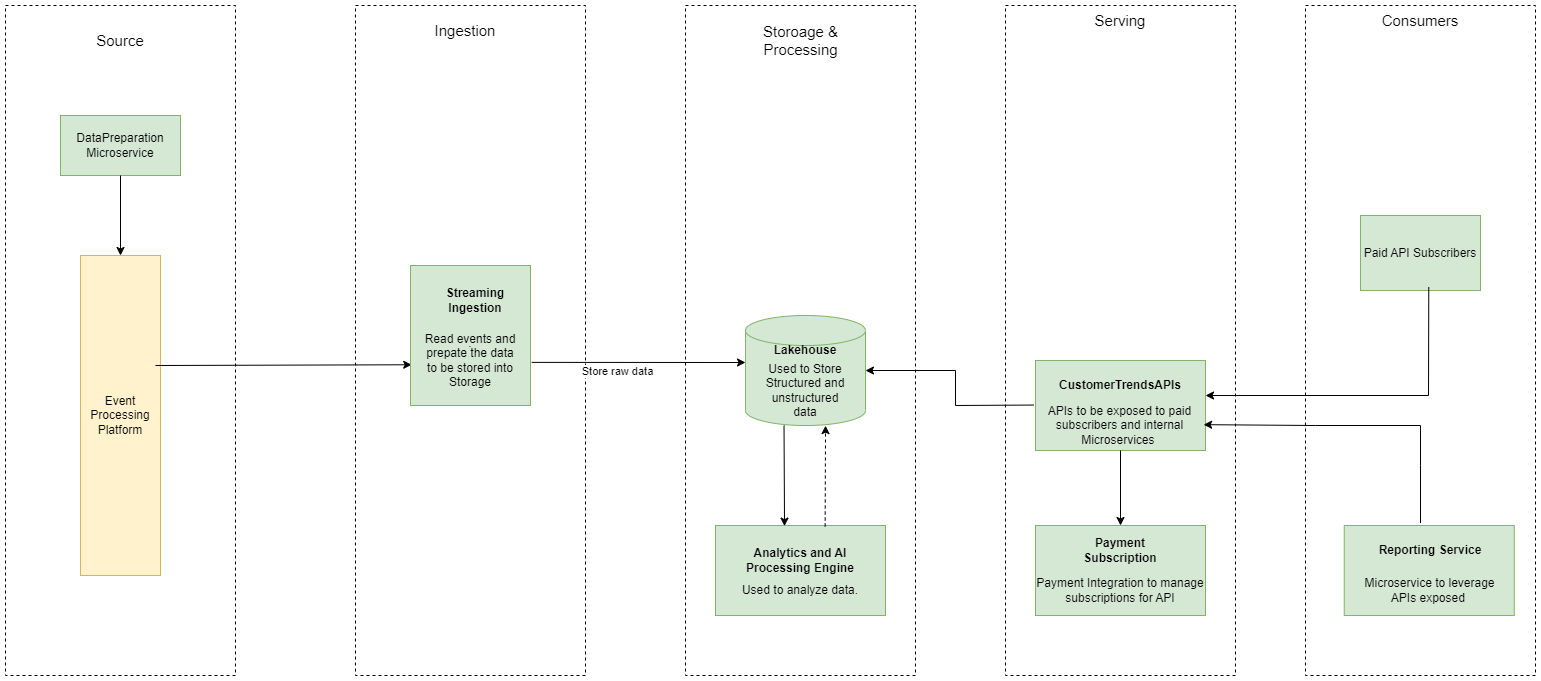

The diagram above was exported from draw.io. Its source (the exported page's mxGraphModel, read from the mxfile embedded in the PNG):
<mxGraphModel dx="1560" dy="1008" grid="1" gridSize="10" guides="1" tooltips="1" connect="1" arrows="1" fold="1" page="1" pageScale="1" pageWidth="850" pageHeight="1100" math="0" shadow="0">
  <root>
    <mxCell id="0" />
    <mxCell id="1" parent="0" />
    <mxCell id="sLRXucy3f7uJR0IRpUES-100" value="" style="rounded=0;whiteSpace=wrap;html=1;fillColor=#d5e8d4;strokeColor=#82b366;" vertex="1" parent="1">
      <mxGeometry x="1518.75" y="560" width="170" height="90" as="geometry" />
    </mxCell>
    <mxCell id="sLRXucy3f7uJR0IRpUES-84" value="" style="rounded=0;whiteSpace=wrap;html=1;dashed=1;fillColor=none;" vertex="1" parent="1">
      <mxGeometry x="1480" y="40" width="230" height="670" as="geometry" />
    </mxCell>
    <mxCell id="sLRXucy3f7uJR0IRpUES-5" value="" style="rounded=0;whiteSpace=wrap;html=1;dashed=1;fillColor=none;" vertex="1" parent="1">
      <mxGeometry x="530" y="40" width="230" height="670" as="geometry" />
    </mxCell>
    <mxCell id="sLRXucy3f7uJR0IRpUES-1" value="" style="rounded=0;whiteSpace=wrap;html=1;dashed=1;fillColor=none;" vertex="1" parent="1">
      <mxGeometry x="180" y="40" width="230" height="670" as="geometry" />
    </mxCell>
    <mxCell id="sLRXucy3f7uJR0IRpUES-2" value="Source" style="text;html=1;strokeColor=none;fillColor=none;align=center;verticalAlign=middle;whiteSpace=wrap;rounded=0;fontSize=15;" vertex="1" parent="1">
      <mxGeometry x="265" y="60" width="60" height="30" as="geometry" />
    </mxCell>
    <mxCell id="sLRXucy3f7uJR0IRpUES-6" value="" style="rounded=0;whiteSpace=wrap;html=1;dashed=1;fillColor=none;" vertex="1" parent="1">
      <mxGeometry x="860" y="40" width="230" height="670" as="geometry" />
    </mxCell>
    <mxCell id="sLRXucy3f7uJR0IRpUES-11" value="DataPreparation&lt;br&gt;Microservice" style="rounded=0;whiteSpace=wrap;html=1;fillColor=#d5e8d4;strokeColor=#82b366;" vertex="1" parent="1">
      <mxGeometry x="235" y="150" width="120" height="60" as="geometry" />
    </mxCell>
    <mxCell id="sLRXucy3f7uJR0IRpUES-13" value="Event Processing Platform" style="rounded=0;whiteSpace=wrap;html=1;fillColor=#fff2cc;strokeColor=#d6b656;" vertex="1" parent="1">
      <mxGeometry x="255" y="290" width="80" height="320" as="geometry" />
    </mxCell>
    <mxCell id="sLRXucy3f7uJR0IRpUES-14" value="" style="endArrow=classic;html=1;rounded=0;exitX=0.5;exitY=1;exitDx=0;exitDy=0;entryX=0.5;entryY=0;entryDx=0;entryDy=0;" edge="1" parent="1" source="sLRXucy3f7uJR0IRpUES-11" target="sLRXucy3f7uJR0IRpUES-13">
      <mxGeometry width="50" height="50" relative="1" as="geometry">
        <mxPoint x="510" y="370" as="sourcePoint" />
        <mxPoint x="560" y="320" as="targetPoint" />
      </mxGeometry>
    </mxCell>
    <mxCell id="sLRXucy3f7uJR0IRpUES-15" value="" style="endArrow=classic;html=1;rounded=0;entryX=0.01;entryY=0.709;entryDx=0;entryDy=0;entryPerimeter=0;" edge="1" parent="1" target="sLRXucy3f7uJR0IRpUES-17">
      <mxGeometry width="50" height="50" relative="1" as="geometry">
        <mxPoint x="330" y="400" as="sourcePoint" />
        <mxPoint x="532.4600000000003" y="437.30999999999995" as="targetPoint" />
      </mxGeometry>
    </mxCell>
    <mxCell id="sLRXucy3f7uJR0IRpUES-16" value="Ingestion" style="text;html=1;strokeColor=none;fillColor=none;align=center;verticalAlign=middle;whiteSpace=wrap;rounded=0;fontSize=15;" vertex="1" parent="1">
      <mxGeometry x="610" y="50" width="60" height="30" as="geometry" />
    </mxCell>
    <mxCell id="sLRXucy3f7uJR0IRpUES-17" value="&lt;br&gt;." style="rounded=0;whiteSpace=wrap;html=1;fillColor=#d5e8d4;strokeColor=#82b366;" vertex="1" parent="1">
      <mxGeometry x="585" y="300" width="120" height="140" as="geometry" />
    </mxCell>
    <mxCell id="sLRXucy3f7uJR0IRpUES-18" value="Read events and prepate the data to be stored into Storage" style="text;html=1;strokeColor=none;fillColor=none;align=center;verticalAlign=middle;whiteSpace=wrap;rounded=0;" vertex="1" parent="1">
      <mxGeometry x="595" y="380" width="100" height="30" as="geometry" />
    </mxCell>
    <mxCell id="sLRXucy3f7uJR0IRpUES-19" value="&lt;b&gt;Streaming Ingestion&lt;/b&gt;" style="text;html=1;strokeColor=none;fillColor=none;align=center;verticalAlign=middle;whiteSpace=wrap;rounded=0;" vertex="1" parent="1">
      <mxGeometry x="620" y="320" width="60" height="30" as="geometry" />
    </mxCell>
    <mxCell id="sLRXucy3f7uJR0IRpUES-21" value="" style="shape=cylinder3;whiteSpace=wrap;html=1;boundedLbl=1;backgroundOutline=1;size=15;fillColor=#d5e8d4;strokeColor=#82b366;" vertex="1" parent="1">
      <mxGeometry x="920" y="350" width="120" height="110" as="geometry" />
    </mxCell>
    <mxCell id="sLRXucy3f7uJR0IRpUES-24" value="" style="endArrow=classic;html=1;rounded=0;exitX=1.01;exitY=0.692;exitDx=0;exitDy=0;exitPerimeter=0;" edge="1" parent="1" source="sLRXucy3f7uJR0IRpUES-17">
      <mxGeometry width="50" height="50" relative="1" as="geometry">
        <mxPoint x="660" y="370" as="sourcePoint" />
        <mxPoint x="920" y="397" as="targetPoint" />
      </mxGeometry>
    </mxCell>
    <mxCell id="sLRXucy3f7uJR0IRpUES-25" value="Store raw data" style="edgeLabel;html=1;align=center;verticalAlign=middle;resizable=0;points=[];" vertex="1" connectable="0" parent="sLRXucy3f7uJR0IRpUES-24">
      <mxGeometry x="-0.1953" y="-8" relative="1" as="geometry">
        <mxPoint x="-1" as="offset" />
      </mxGeometry>
    </mxCell>
    <mxCell id="sLRXucy3f7uJR0IRpUES-26" value="Storoage &amp;amp; Processing" style="text;html=1;strokeColor=none;fillColor=none;align=center;verticalAlign=middle;whiteSpace=wrap;rounded=0;fontSize=15;" vertex="1" parent="1">
      <mxGeometry x="927.5" y="60" width="95" height="30" as="geometry" />
    </mxCell>
    <mxCell id="sLRXucy3f7uJR0IRpUES-29" value="" style="rounded=0;whiteSpace=wrap;html=1;fillColor=#d5e8d4;strokeColor=#82b366;" vertex="1" parent="1">
      <mxGeometry x="890" y="560" width="170" height="90" as="geometry" />
    </mxCell>
    <mxCell id="sLRXucy3f7uJR0IRpUES-35" value="Used to analyze data." style="text;html=1;strokeColor=none;fillColor=none;align=center;verticalAlign=middle;whiteSpace=wrap;rounded=0;" vertex="1" parent="1">
      <mxGeometry x="885" y="610" width="180" height="30" as="geometry" />
    </mxCell>
    <mxCell id="sLRXucy3f7uJR0IRpUES-36" value="Analytics and AI Processing Engine" style="text;html=1;strokeColor=none;fillColor=none;align=center;verticalAlign=middle;whiteSpace=wrap;rounded=0;fontStyle=1" vertex="1" parent="1">
      <mxGeometry x="915" y="580" width="120" height="30" as="geometry" />
    </mxCell>
    <mxCell id="sLRXucy3f7uJR0IRpUES-52" value="" style="rounded=0;whiteSpace=wrap;html=1;dashed=1;fillColor=none;" vertex="1" parent="1">
      <mxGeometry x="1180" y="40" width="230" height="670" as="geometry" />
    </mxCell>
    <mxCell id="sLRXucy3f7uJR0IRpUES-53" value="Serving" style="text;html=1;strokeColor=none;fillColor=none;align=center;verticalAlign=middle;whiteSpace=wrap;rounded=0;fontSize=15;" vertex="1" parent="1">
      <mxGeometry x="1265" y="40" width="60" height="30" as="geometry" />
    </mxCell>
    <mxCell id="sLRXucy3f7uJR0IRpUES-55" value="Used to Store Structured and unstructured data" style="text;html=1;strokeColor=none;fillColor=none;align=center;verticalAlign=middle;whiteSpace=wrap;rounded=0;" vertex="1" parent="1">
      <mxGeometry x="935" y="410" width="90" height="30" as="geometry" />
    </mxCell>
    <mxCell id="sLRXucy3f7uJR0IRpUES-56" value="Lakehouse" style="text;html=1;strokeColor=none;fillColor=none;align=center;verticalAlign=middle;whiteSpace=wrap;rounded=0;fontStyle=1" vertex="1" parent="1">
      <mxGeometry x="950" y="370" width="60" height="30" as="geometry" />
    </mxCell>
    <mxCell id="sLRXucy3f7uJR0IRpUES-65" value="" style="rounded=0;whiteSpace=wrap;html=1;fillColor=#d5e8d4;strokeColor=#82b366;" vertex="1" parent="1">
      <mxGeometry x="1210" y="395" width="170" height="90" as="geometry" />
    </mxCell>
    <mxCell id="sLRXucy3f7uJR0IRpUES-77" style="edgeStyle=orthogonalEdgeStyle;rounded=0;orthogonalLoop=1;jettySize=auto;html=1;entryX=0.5;entryY=0;entryDx=0;entryDy=0;exitX=0.5;exitY=1;exitDx=0;exitDy=0;" edge="1" parent="1" source="sLRXucy3f7uJR0IRpUES-65" target="sLRXucy3f7uJR0IRpUES-70">
      <mxGeometry relative="1" as="geometry">
        <mxPoint x="1295" y="490" as="sourcePoint" />
      </mxGeometry>
    </mxCell>
    <mxCell id="sLRXucy3f7uJR0IRpUES-66" value="APIs to be exposed to paid subscribers and internal Microservices&amp;nbsp;" style="text;html=1;strokeColor=none;fillColor=none;align=center;verticalAlign=middle;whiteSpace=wrap;rounded=0;" vertex="1" parent="1">
      <mxGeometry x="1217.5" y="445" width="152.5" height="30" as="geometry" />
    </mxCell>
    <mxCell id="sLRXucy3f7uJR0IRpUES-67" value="CustomerTrendsAPIs" style="text;html=1;strokeColor=none;fillColor=none;align=center;verticalAlign=middle;whiteSpace=wrap;rounded=0;fontStyle=1" vertex="1" parent="1">
      <mxGeometry x="1235" y="405" width="120" height="30" as="geometry" />
    </mxCell>
    <mxCell id="sLRXucy3f7uJR0IRpUES-70" value="" style="rounded=0;whiteSpace=wrap;html=1;fillColor=#d5e8d4;strokeColor=#82b366;" vertex="1" parent="1">
      <mxGeometry x="1210" y="560" width="170" height="90" as="geometry" />
    </mxCell>
    <mxCell id="sLRXucy3f7uJR0IRpUES-71" value="Payment Integration to manage subscriptions for API" style="text;html=1;strokeColor=none;fillColor=none;align=center;verticalAlign=middle;whiteSpace=wrap;rounded=0;" vertex="1" parent="1">
      <mxGeometry x="1205" y="610" width="180" height="30" as="geometry" />
    </mxCell>
    <mxCell id="sLRXucy3f7uJR0IRpUES-72" value="Payment Subscription" style="text;html=1;strokeColor=none;fillColor=none;align=center;verticalAlign=middle;whiteSpace=wrap;rounded=0;fontStyle=1" vertex="1" parent="1">
      <mxGeometry x="1235" y="570" width="120" height="30" as="geometry" />
    </mxCell>
    <mxCell id="sLRXucy3f7uJR0IRpUES-79" value="" style="endArrow=classic;html=1;rounded=0;exitX=0.5;exitY=0;exitDx=0;exitDy=0;entryX=0.989;entryY=0.713;entryDx=0;entryDy=0;entryPerimeter=0;" edge="1" parent="1" target="sLRXucy3f7uJR0IRpUES-65">
      <mxGeometry width="50" height="50" relative="1" as="geometry">
        <mxPoint x="1594.9999999999995" y="557.5" as="sourcePoint" />
        <mxPoint x="1330" y="360" as="targetPoint" />
        <Array as="points">
          <mxPoint x="1595" y="500" />
          <mxPoint x="1595" y="460" />
          <mxPoint x="1490" y="460" />
        </Array>
      </mxGeometry>
    </mxCell>
    <mxCell id="sLRXucy3f7uJR0IRpUES-85" value="Consumers" style="text;html=1;strokeColor=none;fillColor=none;align=center;verticalAlign=middle;whiteSpace=wrap;rounded=0;fontSize=15;" vertex="1" parent="1">
      <mxGeometry x="1565" y="40" width="60" height="30" as="geometry" />
    </mxCell>
    <mxCell id="sLRXucy3f7uJR0IRpUES-87" value="Paid API Subscribers" style="rounded=0;whiteSpace=wrap;html=1;fillColor=#d5e8d4;strokeColor=#82b366;" vertex="1" parent="1">
      <mxGeometry x="1535" y="250" width="120" height="75" as="geometry" />
    </mxCell>
    <mxCell id="sLRXucy3f7uJR0IRpUES-88" value="" style="endArrow=classic;html=1;rounded=0;exitX=0.569;exitY=0.957;exitDx=0;exitDy=0;entryX=1;entryY=0.389;entryDx=0;entryDy=0;entryPerimeter=0;exitPerimeter=0;" edge="1" parent="1" source="sLRXucy3f7uJR0IRpUES-87" target="sLRXucy3f7uJR0IRpUES-65">
      <mxGeometry width="50" height="50" relative="1" as="geometry">
        <mxPoint x="1605" y="568" as="sourcePoint" />
        <mxPoint x="1391" y="467" as="targetPoint" />
        <Array as="points">
          <mxPoint x="1603" y="430" />
        </Array>
      </mxGeometry>
    </mxCell>
    <mxCell id="sLRXucy3f7uJR0IRpUES-95" value="" style="endArrow=classic;html=1;rounded=0;entryX=0.406;entryY=0.007;entryDx=0;entryDy=0;entryPerimeter=0;exitX=0.321;exitY=1;exitDx=0;exitDy=0;exitPerimeter=0;" edge="1" parent="1" source="sLRXucy3f7uJR0IRpUES-21" target="sLRXucy3f7uJR0IRpUES-29">
      <mxGeometry width="50" height="50" relative="1" as="geometry">
        <mxPoint x="1000" y="559.82" as="sourcePoint" />
        <mxPoint x="1000.06" y="459.99999999999983" as="targetPoint" />
      </mxGeometry>
    </mxCell>
    <mxCell id="sLRXucy3f7uJR0IRpUES-96" value="" style="endArrow=classic;html=1;rounded=0;exitX=0.645;exitY=0.011;exitDx=0;exitDy=0;exitPerimeter=0;entryX=0.667;entryY=1.001;entryDx=0;entryDy=0;entryPerimeter=0;dashed=1;" edge="1" parent="1" source="sLRXucy3f7uJR0IRpUES-29" target="sLRXucy3f7uJR0IRpUES-21">
      <mxGeometry width="50" height="50" relative="1" as="geometry">
        <mxPoint x="1110" y="480" as="sourcePoint" />
        <mxPoint x="1160" y="430" as="targetPoint" />
      </mxGeometry>
    </mxCell>
    <mxCell id="sLRXucy3f7uJR0IRpUES-97" value="" style="endArrow=classic;html=1;rounded=0;exitX=-0.06;exitY=-0.182;exitDx=0;exitDy=0;exitPerimeter=0;entryX=1;entryY=0.5;entryDx=0;entryDy=0;entryPerimeter=0;" edge="1" parent="1" source="sLRXucy3f7uJR0IRpUES-66" target="sLRXucy3f7uJR0IRpUES-21">
      <mxGeometry width="50" height="50" relative="1" as="geometry">
        <mxPoint x="1170" y="410" as="sourcePoint" />
        <mxPoint x="1220" y="360" as="targetPoint" />
        <Array as="points">
          <mxPoint x="1130" y="440" />
          <mxPoint x="1130" y="405" />
        </Array>
      </mxGeometry>
    </mxCell>
    <mxCell id="sLRXucy3f7uJR0IRpUES-98" value="Microservice to leverage APIs exposed&amp;nbsp;" style="text;html=1;strokeColor=none;fillColor=none;align=center;verticalAlign=middle;whiteSpace=wrap;rounded=0;" vertex="1" parent="1">
      <mxGeometry x="1527.5" y="610" width="152.5" height="30" as="geometry" />
    </mxCell>
    <mxCell id="sLRXucy3f7uJR0IRpUES-99" value="Reporting Service" style="text;html=1;strokeColor=none;fillColor=none;align=center;verticalAlign=middle;whiteSpace=wrap;rounded=0;fontStyle=1" vertex="1" parent="1">
      <mxGeometry x="1545" y="570" width="120" height="30" as="geometry" />
    </mxCell>
  </root>
</mxGraphModel>